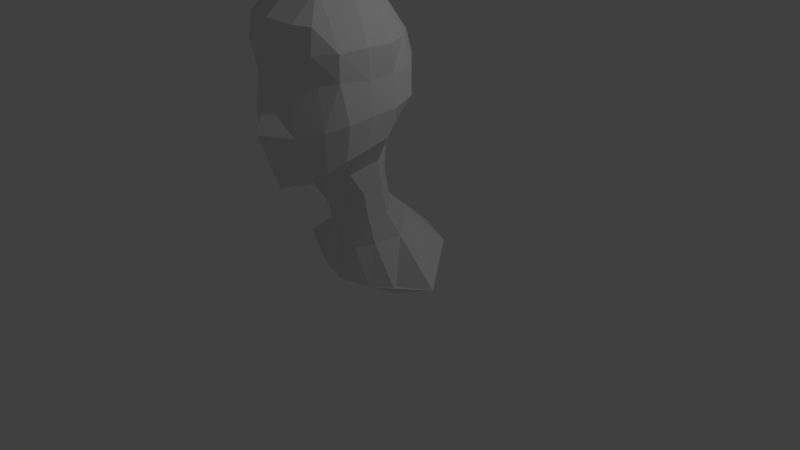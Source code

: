 # Source: humanoid_face_mesh_004.blend  (saved by Blender 2.72.0; exported with 4.5.12 LTS)
import bpy
from mathutils import Matrix  # noqa: F401  (used for matrix-valued properties, if any)

bpy.ops.wm.read_factory_settings(use_empty=True)
scene = bpy.context.scene
scene.name = 'Scene'

# ---- collections
col_collection_1 = bpy.data.collections.new('Collection 1'); scene.collection.children.link(col_collection_1)

# ---- materials (node trees are filled in below, after node groups)
mat_material = bpy.data.materials.new('Material')
mat_material.alpha_threshold = 0.0
mat_material.roughness = 0.5
mat_material.line_color = (0.0, 0.0, 0.0, 1.0)

# ---- material node trees

# ---- world
world_world = bpy.data.worlds.new('World'); scene.world = world_world
world_world.color = (0.05088, 0.05088, 0.05088)
world_world.use_sun_shadow = False
world_world.sun_shadow_jitter_overblur = 0.0
world_world.cycles.sampling_method = 'MANUAL'
world_world.cycles.sample_map_resolution = 256

# ---- cameras
cam_camera = bpy.data.cameras.new('Camera')
cam_camera.clip_end = 100.0
cam_camera.lens = 35.0
cam_camera.sensor_width = 32.0
cam_camera.sensor_height = 18.0
cam_camera.ortho_scale = 7.314
cam_camera.dof.focus_distance = 0.0

# ---- lights
light_lamp = bpy.data.lights.new('Lamp', 'POINT')
light_lamp.transmission_factor = 0.0
light_lamp.cutoff_distance = 30.0
light_lamp.energy = 100.0
light_lamp.shadow_buffer_clip_start = 1.001
light_lamp.shadow_soft_size = 0.1
light_lamp.shadow_maximum_resolution = 0.006
light_lamp.use_absolute_resolution = True
light_lamp.cycles.use_multiple_importance_sampling = False

# ---- meshes
me_cube = bpy.data.meshes.new('Cube')
me_cube.from_pydata([(-0.01546, -0.9268, 1.365), (-0.4264, -0.6496, 1.441), (-0.3404, -0.9629, 1.469), (-0.4928, -0.3075, 1.529), (0.0001249, -0.6572, 3.657), (-0.0002729, -0.3031, 3.6), (-0.3853, -0.6544, 3.598), (0.0006845, -1.002, 3.595), (-0.3682, -0.328, 3.542), (-0.3682, -0.9808, 3.542), (-0.002363, -1.464, 2.961), (-0.3507, -1.3, 2.596), (-0.3525, -1.366, 2.942), (-0.3568, -1.368, 2.033), (-0.8229, -0.6843, 2.624), (-0.7454, -1.027, 2.652), (-0.8328, -0.7045, 2.981), (-0.7997, -0.332, 2.64), (-0.8488, -0.6765, 2.239), (-0.8122, -0.9699, 2.189), (-0.7723, -1.047, 2.966), (-0.8269, -0.3657, 2.969), (-0.8465, -0.3388, 2.248), (0.0002172, 0.3379, 2.681), (-0.4579, 0.2698, 2.67), (-0.451, 0.2255, 2.344), (-0.4172, 0.2252, 2.945), (-0.003414, 0.1407, 1.94), (-0.4774, -0.02156, 1.915), (-0.36, -1.217, 1.461), (-0.7007, -0.9433, 1.751), (-0.7565, -0.7047, 1.829), (-0.759, -0.4021, 1.899), (-0.6426, -1.184, 2.12), (-0.5533, -1.176, 2.61), (-0.5663, -1.253, 2.946), (-0.7588, -0.02325, 2.308), (-0.7271, -0.01815, 2.636), (-0.665, -0.04407, 2.965), (-0.002129, 0.006292, 3.382), (-0.351, -0.05542, 3.377), (-0.3724, -1.319, 3.246), (-0.6161, -1.025, 3.273), (-0.6509, -0.6725, 3.332), (-0.612, -0.343, 3.324), (-0.5537, -1.093, 1.605), (-0.6807, -0.2023, 2.018), (-0.5609, -1.213, 3.235), (-0.5641, -0.1579, 3.25), (-0.0005649, -0.9159, 1.366), (-0.003417, -0.9072, 1.38), (0.4164, -0.6945, 1.442), (0.0006616, 0.04957, 1.644), (0.3127, -0.9629, 1.469), (0.4651, -0.3075, 1.529), (-0.0001249, -0.6572, 3.657), (0.0002729, -0.3031, 3.6), (0.3576, -0.6544, 3.598), (-0.0006845, -1.002, 3.595), (0.318, -0.328, 3.542), (0.3404, -0.9808, 3.542), (-0.0006027, -1.419, 2.602), (-0.001365, -1.467, 2.96), (0.323, -1.3, 2.596), (0.0003024, -1.62, 2.059), (0.3248, -1.366, 2.942), (0.3291, -1.368, 2.033), (0.7951, -0.6843, 2.624), (0.7177, -1.027, 2.652), (0.8051, -0.7045, 2.981), (0.772, -0.332, 2.64), (0.8211, -0.6765, 2.239), (0.7845, -0.9699, 2.189), (0.7445, -1.047, 2.966), (0.7992, -0.3657, 2.969), (0.8188, -0.3388, 2.248), (-0.0002172, 0.3379, 2.681), (0.000188, 0.2645, 2.336), (0.4302, 0.2698, 2.67), (0.0003946, 0.2735, 2.959), (0.4233, 0.2255, 2.344), (0.3895, 0.2252, 2.945), (-0.001893, 0.1393, 1.94), (0.4497, -0.02156, 1.915), (0.001193, -1.366, 1.359), (0.3323, -1.217, 1.461), (0.673, -0.9433, 1.751), (0.7288, -0.7047, 1.829), (0.7313, -0.4021, 1.899), (0.6149, -1.184, 2.12), (0.5255, -1.176, 2.61), (0.5386, -1.253, 2.946), (0.731, -0.02325, 2.308), (0.6994, -0.01815, 2.636), (0.6373, -0.04407, 2.965), (0.000314, 0.006292, 3.382), (0.3233, -0.05542, 3.377), (0.0004175, -1.38, 3.276), (0.3447, -1.319, 3.246), (0.5884, -1.025, 3.273), (0.6232, -0.6725, 3.332), (0.5842, -0.343, 3.324), (0.526, -1.093, 1.605), (0.653, -0.2023, 2.018), (0.5332, -1.213, 3.235), (0.5364, -0.1579, 3.25), (-0.0001091, -0.5708, -0.1246), (-0.7414, -0.362, -0.0826), (-1.163, -0.01397, 0.007993), (0.0001091, -0.5708, -0.1246), (0.7146, -0.2957, -0.1412), (-0.003199, 0.9747, 0.1486), (1.16, -0.1029, -0.008554), (0.4325, -0.2409, 1.175), (0.3857, -0.4721, 1.127), (-0.00295, 0.1224, 1.306), (-0.002634, -0.713, 0.9881), (-0.3926, -0.5403, 1.154), (-0.4748, -0.1897, 1.172), (0.002634, -0.713, 0.9881), (0.3753, -0.3963, 0.7457), (0.4007, -0.3298, 0.4155), (-0.4454, -0.08925, 0.8516), (-0.514, -0.01376, 0.5146), (-0.0009955, -0.6066, 0.6998), (-0.0008244, -0.5107, 0.3606), (0.5216, -0.02308, 0.4774), (0.4113, -0.1501, 0.8025), (-0.0004217, 0.542, 0.5426), (0.0002867, 0.2391, 0.8216), (0.0008244, -0.5107, 0.3606), (0.001016, -0.6066, 0.6998), (-0.4043, -0.3413, 0.4157), (-0.3565, -0.4477, 0.7806), (-0.2008, -0.4494, 0.3547), (-0.1852, -0.5138, 0.738), (-0.2314, -0.7854, 1.442), (-0.1734, -0.6022, 1.024), (-0.351, -0.4377, -0.1453), (0.1726, -1.285, 1.414), (0.1779, -0.5326, 0.7326), (0.4002, -0.4411, -0.1368), (0.1792, -0.6052, 1.07), (0.1912, -0.4688, 0.3482), (0.2223, -0.8906, 1.407), (0.2544, 0.2754, 0.5109), (0.2065, 0.01876, 1.245), (0.1932, 0.1158, 0.8151), (0.2849, -0.02272, 1.61), (0.6382, 0.6169, 0.2213), (-0.2729, 0.07355, 1.264), (-0.6325, 0.5915, 0.1491), (-0.3943, -0.02663, 1.658), (-0.3449, 0.3362, 0.5965), (-0.2604, 0.1815, 0.848)], [(0, 50), (136, 1), (1, 31), (1, 2), (50, 2), (2, 29), (2, 30), (52, 27), (152, 3), (1, 3), (3, 32), (3, 28), (4, 5), (5, 39), (4, 6), (6, 43), (6, 8), (5, 8), (8, 40), (8, 44), (4, 7), (7, 97), (7, 9), (6, 9), (9, 42), (9, 41), (10, 97), (84, 29), (11, 34), (11, 12), (10, 12), (12, 41), (12, 35), (11, 13), (13, 33), (13, 29), (14, 15), (15, 34), (15, 19), (18, 19), (19, 30), (19, 33), (14, 16), (16, 43), (16, 20), (15, 20), (20, 35), (20, 42), (14, 17), (17, 37), (17, 21), (16, 21), (21, 44), (21, 38), (14, 18), (18, 31), (18, 22), (17, 22), (22, 36), (22, 32), (23, 77), (77, 27), (23, 24), (24, 37), (24, 25), (77, 25), (25, 28), (25, 36), (23, 79), (79, 39), (79, 26), (24, 26), (26, 38), (26, 40), (27, 28), (28, 46), (64, 13), (29, 45), (45, 30), (30, 31), (31, 32), (32, 46), (45, 33), (33, 34), (34, 35), (35, 47), (46, 36), (36, 37), (37, 38), (38, 48), (39, 40), (40, 48), (97, 41), (41, 47), (47, 42), (42, 43), (43, 44), (44, 48), (138, 107), (106, 111), (151, 108), (107, 108), (117, 1), (123, 108), (125, 106), (133, 117), (3, 118), (0, 119), (118, 117), (150, 118), (137, 119), (118, 122), (122, 123), (119, 124), (124, 125), (107, 132), (132, 133), (122, 133), (123, 132), (154, 122), (153, 123), (135, 124), (134, 125), (132, 134), (133, 135), (0, 136), (117, 137), (106, 138), (135, 134), (134, 138), (136, 137), (137, 135), (115, 150), (111, 151), (52, 152), (128, 153), (129, 154), (150, 154), (152, 150), (154, 153), (153, 151), (61, 10), (61, 11)], [(145, 126, 112, 149), (49, 144, 51, 53, 50), (51, 87, 86, 53), (50, 53, 85, 139, 84), (53, 86, 102, 85), (126, 121, 110, 112), (52, 82, 83, 54, 148), (51, 54, 88, 87), (54, 83, 103, 88), (55, 57, 59, 56), (57, 100, 101, 59), (56, 59, 96, 95), (59, 101, 105, 96), (55, 58, 60, 57), (58, 97, 98, 60), (57, 60, 99, 100), (60, 98, 104, 99), (61, 63, 65, 62), (63, 90, 91, 65), (62, 65, 98, 97), (65, 91, 104, 98), (61, 64, 66, 63), (64, 84, 139, 85, 66), (63, 66, 89, 90), (66, 85, 102, 89), (67, 68, 72, 71), (68, 90, 89, 72), (71, 72, 86, 87), (72, 89, 102, 86), (67, 69, 73, 68), (69, 100, 99, 73), (68, 73, 91, 90), (73, 99, 104, 91), (67, 70, 74, 69), (70, 93, 94, 74), (69, 74, 101, 100), (74, 94, 105, 101), (67, 71, 75, 70), (71, 87, 88, 75), (70, 75, 92, 93), (75, 88, 103, 92), (76, 78, 80, 77), (78, 93, 92, 80), (77, 80, 83, 82), (80, 92, 103, 83), (76, 79, 81, 78), (79, 95, 96, 81), (78, 81, 94, 93), (81, 96, 105, 94), (109, 111, 149, 112, 110, 141), (143, 130, 109, 141), (148, 54, 113, 146), (54, 51, 114, 113), (51, 144, 142, 114), (146, 113, 127, 147), (147, 127, 126, 145), (113, 114, 120, 127), (127, 120, 121, 126), (142, 116, 131, 140), (140, 131, 130, 143), (114, 142, 140, 120), (120, 140, 143, 121), (121, 143, 141, 110), (144, 49, 116, 142), (52, 148, 146, 115), (129, 147, 145, 128), (128, 145, 149, 111), (115, 146, 147, 129)])
me_cube.materials.append(mat_material)
me_cube.use_remesh_preserve_volume = False
me_cube.use_remesh_preserve_attributes = False
me_cube.use_mirror_x = True
me_cube.use_mirror_topology = True
me_cube.update()

# ---- objects
ob_cube = bpy.data.objects.new('Cube', me_cube)
ob_lamp = bpy.data.objects.new('Lamp', light_lamp)
ob_camera = bpy.data.objects.new('Camera', cam_camera)

# ---- transforms, parenting, visibility, modifiers, constraints
ob_cube.location = (0.01288, 0.0, 0.0)
ob_cube.lock_rotations_4d = False
ob_cube.empty_display_type = 'ARROWS'
ob_cube.lineart.crease_threshold = 0.0
ob_cube.use_mesh_mirror_x = True
_m = ob_cube.modifiers.new('Mirror', 'MIRROR')
ob_lamp.location = (4.076, 1.005, 5.904)
ob_lamp.rotation_euler = (0.6503, 0.05522, 1.866)
ob_lamp.lock_rotations_4d = False
ob_lamp.empty_display_type = 'ARROWS'
ob_lamp.color = (0.0, 0.0, 0.0, 0.0)
ob_lamp.lineart.crease_threshold = 0.0
ob_camera.location = (7.481, -6.508, 5.344)
ob_camera.rotation_euler = (1.109, 0.01082, 0.8149)
ob_camera.lock_rotations_4d = False
ob_camera.empty_display_type = 'ARROWS'
ob_camera.color = (0.0, 0.0, 0.0, 0.0)
ob_camera.display_type = 'WIRE'
ob_camera.lineart.crease_threshold = 0.0

# ---- collection membership
col_collection_1.objects.link(ob_cube)
col_collection_1.objects.link(ob_lamp)
col_collection_1.objects.link(ob_camera)

# ---- scene / render settings (as saved in the file)
scene.camera = ob_camera
scene.frame_start = 1; scene.frame_end = 250; scene.frame_set(2)
scene.render.engine = 'CYCLES'
scene.render.resolution_percentage = 50
scene.render.dither_intensity = 0.0
scene.cycles.use_denoising = False
scene.cycles.samples = 10
scene.cycles.sampling_pattern = 'TABULATED_SOBOL'
scene.cycles.light_sampling_threshold = 0.0
scene.cycles.use_adaptive_sampling = False
scene.cycles.use_light_tree = False
scene.cycles.blur_glossy = 0.0
scene.cycles.pixel_filter_type = 'GAUSSIAN'
scene.cycles.sample_clamp_indirect = 0.0
scene.view_settings.view_transform = 'Standard'
bpy.context.view_layer.update()
